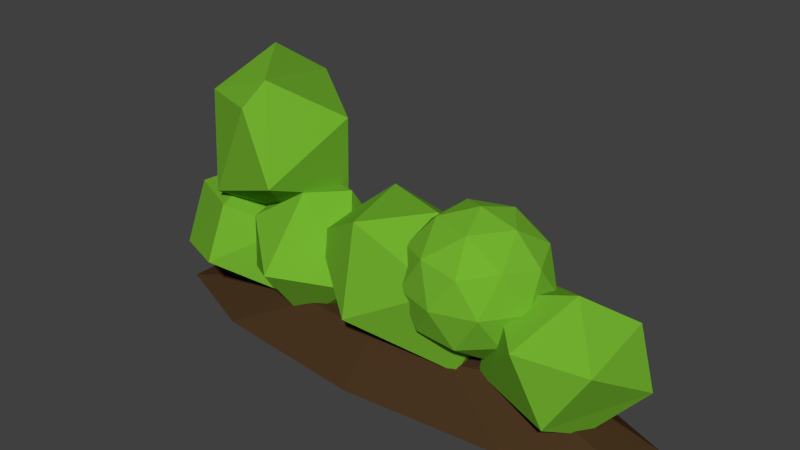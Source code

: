 # Source: Busch.blend  (saved by Blender 2.69.0; exported with 4.5.12 LTS)
import bpy
from mathutils import Matrix  # noqa: F401  (used for matrix-valued properties, if any)

bpy.ops.wm.read_factory_settings(use_empty=True)
scene = bpy.context.scene
scene.name = 'Scene'

# ---- collections
col_collection_1 = bpy.data.collections.new('Collection 1'); scene.collection.children.link(col_collection_1)

# ---- materials (node trees are filled in below, after node groups)
mat_material_003 = bpy.data.materials.new('Material.003')
mat_material_003.alpha_threshold = 0.0
mat_material_003.use_transparent_shadow = False
mat_material_003.diffuse_color = (0.06681, 0.03555, 0.01481, 1.0)
mat_material_003.roughness = 0.5
mat_material_003.specular_intensity = 0.0
mat_material_003.line_color = (0.0, 0.0, 0.0, 1.0)
mat_material_002 = bpy.data.materials.new('Material.002')
mat_material_002.alpha_threshold = 0.0
mat_material_002.use_transparent_shadow = False
mat_material_002.diffuse_color = (0.1724, 0.448, 0.02908, 1.0)
mat_material_002.roughness = 0.5
mat_material_002.specular_intensity = 0.0
mat_material_002.line_color = (0.0, 0.0, 0.0, 1.0)

# ---- material node trees

# ---- world
world_world = bpy.data.worlds.new('World'); scene.world = world_world
world_world.color = (0.05088, 0.05088, 0.05088)
world_world.use_sun_shadow = False
world_world.sun_shadow_jitter_overblur = 0.0
world_world.cycles.sampling_method = 'MANUAL'
world_world.cycles.sample_map_resolution = 256

# ---- meshes
me_icosphere_002 = bpy.data.meshes.new('Icosphere.002')
me_icosphere_002.from_pydata([(-1.226, 1.108, -1.272), (-3.537, 0.8908, -1.272), (-4.965, 0.3227, -1.272), (-4.965, -0.3796, -1.272), (-3.537, -0.9477, -1.272), (-1.226, -1.165, -1.272), (1.085, -0.9477, -1.272), (2.513, -0.3796, -1.272), (2.513, 0.3227, -1.272), (1.085, 0.8908, -1.272), (-1.226, 0.568, -0.6894), (-2.439, 0.4541, -0.6894), (-3.189, 0.1559, -0.6894), (-3.189, -0.2128, -0.6894), (-2.439, -0.511, -0.6894), (-1.226, -0.6249, -0.6894), (-0.01291, -0.511, -0.6894), (0.7367, -0.2128, -0.6894), (0.7367, 0.1559, -0.6894), (-0.01292, 0.4541, -0.6894), (0.0, 0.0, -0.6916), (0.7236, -0.5257, -0.1388), (-0.2764, -0.8506, -0.1388), (-0.8944, 0.0, -0.1388), (-0.2764, 0.8506, -0.1388), (0.7236, 0.5257, -0.1388), (0.2764, -0.8506, 0.7557), (-0.7236, -0.5257, 0.7557), (-0.7236, 0.5257, 0.7557), (0.2764, 0.8506, 0.7557), (0.8944, 0.0, 0.7557), (0.0, 0.0, 1.308), (-0.1625, -0.5, -0.5422), (0.4253, -0.309, -0.5422), (0.2629, -0.809, -0.2173), (0.8506, 0.0, -0.2173), (0.4253, 0.309, -0.5422), (-0.5257, 0.0, -0.5422), (-0.6882, -0.5, -0.2173), (-0.1625, 0.5, -0.5422), (-0.6882, 0.5, -0.2173), (0.2629, 0.809, -0.2173), (0.9511, -0.309, 0.3084), (0.9511, 0.309, 0.3084), (0.0, -1.0, 0.3084), (0.5878, -0.809, 0.3084), (-0.9511, -0.309, 0.3084), (-0.5878, -0.809, 0.3084), (-0.5878, 0.809, 0.3084), (-0.9511, 0.309, 0.3084), (0.5878, 0.809, 0.3084), (0.0, 1.0, 0.3084), (0.6882, -0.5, 0.8342), (-0.2629, -0.809, 0.8342), (-0.8506, 0.0, 0.8342), (-0.2629, 0.809, 0.8342), (0.6882, 0.5, 0.8342), (0.1625, -0.5, 1.159), (0.5257, 0.0, 1.159), (-0.4253, -0.309, 1.159), (-0.4253, 0.309, 1.159), (0.1625, 0.5, 1.159), (0.4045, -0.1566, 0.3151), (0.2939, -0.3394, -0.7526), (0.6556, 0.6955, 0.1688), (0.9641, 0.4417, -1.058), (1.999, 0.4825, 0.2448), (2.274, 0.4065, -0.5754), (1.722, -0.1429, -1.121), (1.509, -0.7787, -0.806), (1.435, -0.03424, 0.6343), (2.03, -0.6625, 0.0745), (1.059, -0.844, 0.0903), (-2.165, 0.4674, -0.4194), (-1.455, -0.09615, -1.136), (-1.734, 0.4868, 0.9123), (-1.105, 0.973, -0.3956), (0.3081, 0.5427, 0.4609), (-0.02776, 0.5282, -0.751), (0.08335, -0.5064, -0.7713), (0.01986, -0.7794, 0.4624), (-1.31, -1.064, -0.2929), (-2.439, -0.2792, 0.2761), (-1.478, -0.6334, 0.8599), (-0.5621, -0.1103, 1.088), (-3.22, 0.1992, -0.9441), (-2.854, 1.075, -0.1377), (-3.143, 0.4038, 0.7442), (-2.152, 0.8628, -0.2794), (-2.197, 0.1511, -1.103), (-1.737, -0.4443, -0.301), (-2.527, -0.4414, 0.8737), (-2.626, -1.127, -0.1194), (-2.645, -0.3947, -1.109), (-3.496, -0.5057, -0.4798), (-3.313, -0.5921, 0.3527), (-2.176, 0.1188, 0.8095), (-4.749, -0.6246, -0.5143), (-4.768, 0.6198, -0.2671), (-4.207, -0.07799, -1.175), (-3.309, 1.006, -0.3), (-3.941, 0.3822, 0.7344), (-3.047, -0.4689, -0.7932), (-2.921, -0.3332, 0.1784), (-3.379, 0.3984, -1.033), (-3.781, -1.092, -0.3328), (-3.713, -0.8043, 0.4697), (-4.692, -0.2955, 0.3658), (-3.441, 0.07544, 2.601), (-3.424, 0.9995, 1.994), (-4.019, 0.7029, 0.7831), (-2.226, 0.1262, 1.825), (-2.433, 0.3271, 0.5992), (-2.914, -0.6419, 2.391), (-3.188, 0.07231, 0.1355), (-2.658, -0.9301, 1.043), (-3.859, -0.7525, 0.6134), (-4.108, -0.4622, 1.946), (-3.112, -0.8809, 2.032)], [], [(1, 0, 9, 8, 7, 6, 5, 4, 3, 2), (11, 12, 13, 14, 15, 16, 17, 18, 19, 10), (6, 7, 17, 16), (1, 2, 12, 11), (5, 6, 16, 15), (0, 1, 11, 10), (9, 0, 10, 19), (4, 5, 15, 14), (8, 9, 19, 18), (3, 4, 14, 13), (7, 8, 18, 17), (2, 3, 13, 12), (20, 33, 32), (21, 33, 35), (20, 32, 37), (20, 37, 39), (20, 39, 36), (21, 35, 42), (22, 34, 44), (23, 38, 46), (24, 40, 48), (25, 41, 50), (21, 42, 45), (22, 44, 47), (23, 46, 49), (24, 48, 51), (25, 50, 43), (26, 52, 57), (27, 53, 59), (28, 54, 60), (29, 55, 61), (30, 56, 58), (32, 34, 22), (32, 33, 34), (33, 21, 34), (35, 36, 25), (35, 33, 36), (33, 20, 36), (37, 38, 23), (37, 32, 38), (32, 22, 38), (39, 40, 24), (39, 37, 40), (37, 23, 40), (36, 41, 25), (36, 39, 41), (39, 24, 41), (42, 43, 30), (42, 35, 43), (35, 25, 43), (44, 45, 26), (44, 34, 45), (34, 21, 45), (46, 47, 27), (46, 38, 47), (38, 22, 47), (48, 49, 28), (48, 40, 49), (40, 23, 49), (50, 51, 29), (50, 41, 51), (41, 24, 51), (45, 52, 26), (45, 42, 52), (42, 30, 52), (47, 53, 27), (47, 44, 53), (44, 26, 53), (49, 54, 28), (49, 46, 54), (46, 27, 54), (51, 55, 29), (51, 48, 55), (48, 28, 55), (43, 56, 30), (43, 50, 56), (50, 29, 56), (57, 58, 31), (57, 52, 58), (52, 30, 58), (59, 57, 31), (59, 53, 57), (53, 26, 57), (60, 59, 31), (60, 54, 59), (54, 27, 59), (61, 60, 31), (61, 55, 60), (55, 28, 60), (58, 61, 31), (58, 56, 61), (56, 29, 61), (64, 67, 65), (66, 70, 71), (68, 67, 69), (69, 71, 72), (72, 70, 62), (63, 72, 62), (63, 65, 68), (82, 75, 73), (74, 73, 76), (76, 75, 77), (77, 75, 84), (78, 79, 74), (78, 77, 79), (84, 83, 80), (79, 80, 81), (74, 79, 81), (81, 80, 83), (82, 83, 75), (83, 84, 75), (82, 73, 74), (94, 86, 85), (89, 86, 88), (86, 96, 88), (89, 88, 90), (90, 96, 91), (90, 92, 93), (93, 92, 94), (94, 92, 95), (91, 96, 87), (97, 98, 99), (98, 107, 101), (98, 100, 99), (103, 101, 106), (102, 103, 105), (105, 97, 99), (97, 106, 107), (117, 108, 110), (114, 110, 112), (109, 111, 112), (112, 115, 114), (113, 108, 117), (62, 70, 64), (63, 62, 64), (65, 63, 64), (67, 64, 66), (66, 64, 70), (65, 67, 68), (67, 66, 71), (69, 67, 71), (71, 70, 72), (68, 69, 63), (69, 72, 63), (73, 75, 76), (74, 76, 78), (76, 77, 78), (77, 84, 80), (77, 80, 79), (82, 81, 83), (81, 82, 74), (93, 85, 89), (86, 94, 87), (85, 86, 89), (86, 87, 96), (88, 96, 90), (92, 90, 91), (89, 90, 93), (92, 91, 95), (85, 93, 94), (95, 91, 87), (95, 87, 94), (100, 98, 101), (99, 100, 104), (100, 101, 103), (104, 100, 102), (102, 100, 103), (99, 104, 102), (105, 103, 106), (102, 105, 99), (97, 105, 106), (106, 101, 107), (98, 97, 107), (114, 116, 110), (110, 109, 112), (108, 109, 110), (112, 111, 115), (111, 113, 115), (114, 115, 116), (115, 113, 118), (116, 118, 117), (110, 116, 117), (116, 115, 118), (109, 108, 113), (118, 113, 117), (111, 109, 113)])
me_icosphere_002.polygons.foreach_set('material_index', [0, 0, 0, 0, 0, 0, 0, 0, 0, 0, 0, 0, 1, 1, 1, 1, 1, 1, 1, 1, 1, 1, 1, 1, 1, 1, 1, 1, 1, 1, 1, 1, 1, 1, 1, 1, 1, 1, 1, 1, 1, 1, 1, 1, 1, 1, 1, 1, 1, 1, 1, 1, 1, 1, 1, 1, 1, 1, 1, 1, 1, 1, 1, 1, 1, 1, 1, 1, 1, 1, 1, 1, 1, 1, 1, 1, 1, 1, 1, 1, 1, 1, 1, 1, 1, 1, 1, 1, 1, 1, 1, 1, 1, 1, 1, 1, 1, 1, 1, 1, 1, 1, 1, 1, 1, 1, 1, 1, 1, 1, 1, 1, 1, 1, 1, 1, 1, 1, 1, 1, 1, 1, 1, 1, 1, 1, 1, 1, 1, 1, 1, 1, 1, 1, 1, 1, 1, 1, 1, 1, 1, 1, 1, 1, 1, 1, 1, 1, 1, 1, 1, 1, 1, 1, 1, 1, 1, 1, 1, 1, 1, 1, 1, 1, 1, 1, 1, 1, 1, 1, 1, 1, 1, 1, 1, 1, 1, 1, 1, 1, 1, 1, 1, 1, 1, 1])
me_icosphere_002.materials.append(mat_material_003)
me_icosphere_002.materials.append(mat_material_002)
me_icosphere_002.use_remesh_preserve_volume = False
me_icosphere_002.use_remesh_preserve_attributes = False
me_icosphere_002.use_mirror_vertex_groups = False
me_icosphere_002.update()

# ---- objects
ob_busch_002 = bpy.data.objects.new('Busch.002', me_icosphere_002)

# ---- transforms, parenting, visibility, modifiers, constraints
ob_busch_002.location = (-0.3659, 0.2344, -0.4305)
ob_busch_002.scale = (0.1995, 0.1995, 0.1995)
ob_busch_002.lineart.crease_threshold = 0.0

# ---- collection membership
col_collection_1.objects.link(ob_busch_002)

# ---- scene / render settings (as saved in the file)
scene.frame_start = 1; scene.frame_end = 250; scene.frame_set(1)
scene.render.engine = 'BLENDER_EEVEE_NEXT'
scene.render.resolution_percentage = 50
scene.render.dither_intensity = 0.0
scene.cycles.use_denoising = False
scene.cycles.samples = 10
scene.cycles.sampling_pattern = 'TABULATED_SOBOL'
scene.cycles.light_sampling_threshold = 0.0
scene.cycles.use_adaptive_sampling = False
scene.cycles.use_light_tree = False
scene.cycles.blur_glossy = 0.0
scene.cycles.volume_bounces = 1
scene.cycles.pixel_filter_type = 'GAUSSIAN'
scene.cycles.sample_clamp_indirect = 0.0
scene.view_settings.view_transform = 'Standard'
bpy.context.view_layer.update()

# ---- added for rendering (the .blend has no active camera and no usable light): camera, sun
cam_auto = bpy.data.cameras.new('AutoCamera')
cam_auto.lens = 50.0
cam_auto.sensor_width = 36.0
cam_auto.clip_end = 1000.0
ob_auto_camera = bpy.data.objects.new('AutoCamera', cam_auto)
scene.collection.objects.link(ob_auto_camera)
ob_auto_camera.location = (0.999595, -1.7033, 0.990038)
ob_auto_camera.rotation_euler = (1.09748, -7.21219e-08, 0.694738)
scene.camera = ob_auto_camera
light_auto_sun = bpy.data.lights.new('AutoSun', 'SUN')
light_auto_sun.energy = 3.0
light_auto_sun.angle = 0.0523599
ob_auto_sun = bpy.data.objects.new('AutoSun', light_auto_sun)
scene.collection.objects.link(ob_auto_sun)
ob_auto_sun.rotation_euler = (0.872665, 0.174533, 0.523599)
bpy.context.view_layer.update()

